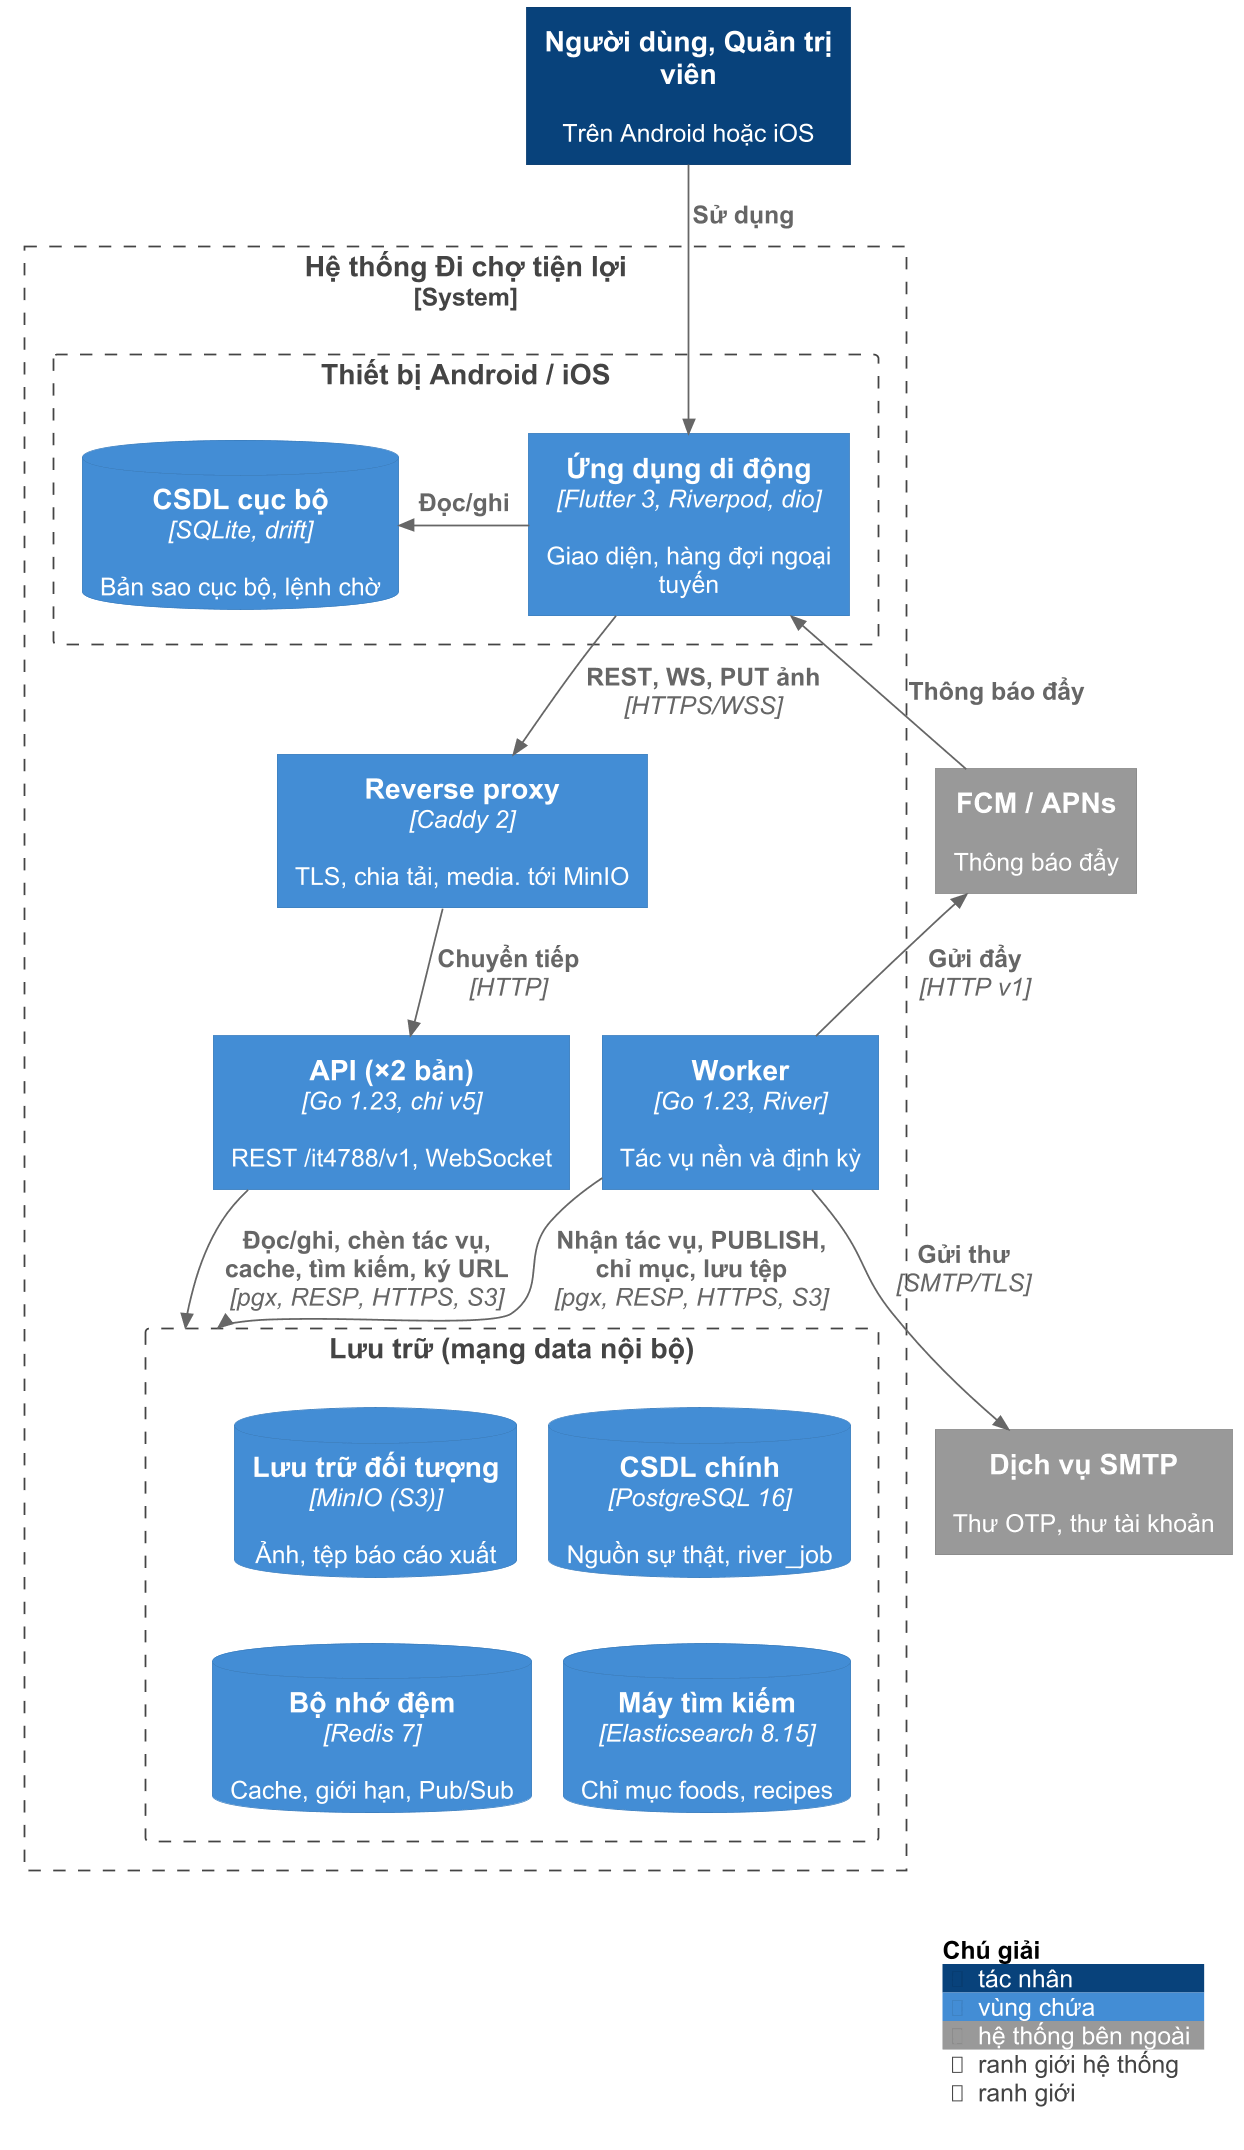

The diagram above was rendered by PlantUML. Its source (embedded in the PNG):
@startuml c3-02-c4-container
!$TECHN_FONT_SIZE = 14
!$LEGEND_TITLE_TEXT = "Chú giải"
!include <C4/C4_Container>
skinparam dpi 170
skinparam defaultFontName Arial
skinparam defaultFontSize 14
skinparam ArrowFontSize 14
skinparam wrapWidth 190
skinparam nodesep 45
skinparam ranksep 40
HIDE_STEREOTYPE()
LAYOUT_TOP_DOWN()
HIDE_PERSON_SPRITE()
UpdateElementStyle("person", $legendText="tác nhân")
UpdateElementStyle("container", $legendText="vùng chứa")
UpdateElementStyle("external_system", $legendText="hệ thống bên ngoài")
UpdateBoundaryStyle($legendText="ranh giới")
UpdateSystemBoundaryStyle($legendText="ranh giới hệ thống")

Person(user, "Người dùng, Quản trị viên", "Trên Android hoặc iOS")

System_Boundary(sys, "Hệ thống Đi chợ tiện lợi") {
  Boundary(dev, "Thiết bị Android / iOS") {
    Container(app, "Ứng dụng di động", "Flutter 3, Riverpod, dio", "Giao diện, hàng đợi ngoại tuyến")
    ContainerDb(sqlite, "CSDL cục bộ", "SQLite, drift", "Bản sao cục bộ, lệnh chờ")
  }
  Container(caddy, "Reverse proxy", "Caddy 2", "TLS, chia tải, media. tới MinIO")
  Container(api, "API (×2 bản)", "Go 1.23, chi v5", "REST /it4788/v1, WebSocket")
  Container(worker, "Worker", "Go 1.23, River", "Tác vụ nền và định kỳ")
  Boundary(data, "Lưu trữ (mạng data nội bộ)") {
    ContainerDb(pg, "CSDL chính", "PostgreSQL 16", "Nguồn sự thật, river_job")
    ContainerDb(redis, "Bộ nhớ đệm", "Redis 7", "Cache, giới hạn, Pub/Sub")
    ContainerDb(es, "Máy tìm kiếm", "Elasticsearch 8.15", "Chỉ mục foods, recipes")
    ContainerDb(minio, "Lưu trữ đối tượng", "MinIO (S3)", "Ảnh, tệp báo cáo xuất")
  }
}

System_Ext(fcm, "FCM / APNs", "Thông báo đẩy")
System_Ext(smtp, "Dịch vụ SMTP", "Thư OTP, thư tài khoản")

Rel_D(user, app, "Sử dụng")
Rel_L(app, sqlite, "Đọc/ghi")
Rel_D(app, caddy, "REST, WS, PUT ảnh", "HTTPS/WSS")
Rel_D(caddy, api, "Chuyển tiếp", "HTTP")
Rel_D(api, data, "Đọc/ghi, chèn tác vụ,\ncache, tìm kiếm, ký URL", "pgx, RESP, HTTPS, S3")
Rel_D(worker, data, "Nhận tác vụ, PUBLISH,\nchỉ mục, lưu tệp", "pgx, RESP, HTTPS, S3")
Rel_U(worker, fcm, "Gửi đẩy", "HTTP v1")
Rel_D(worker, smtp, "Gửi thư", "SMTP/TLS")
Rel_L(fcm, app, "Thông báo đẩy")

Lay_R(api, worker)
Lay_R(minio, pg)
Lay_D(minio, redis)
Lay_R(redis, es)
Lay_D(fcm, smtp)

SHOW_LEGEND()
@enduml